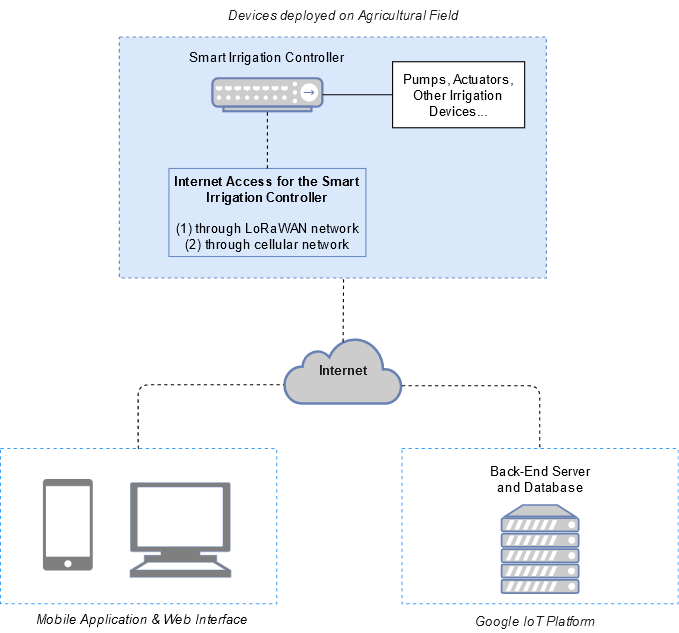

The diagram above was exported from draw.io. Its source (the exported page's mxGraphModel, read from the mxfile embedded in the PNG):
<mxGraphModel dx="93" dy="253" grid="0" gridSize="10" guides="1" tooltips="1" connect="1" arrows="1" fold="1" page="0" pageScale="1" pageWidth="1100" pageHeight="850" background="none" math="0" shadow="0">
  <root>
    <mxCell id="0" />
    <mxCell id="1" parent="0" />
    <mxCell id="ZRLhD8IwF5-HgL9arfi1-34" value="" style="whiteSpace=wrap;html=1;dashed=1;strokeColor=#0088FF;fontColor=#0000FF;opacity=80;" vertex="1" parent="1">
      <mxGeometry x="1889.75" y="888" width="251" height="141" as="geometry" />
    </mxCell>
    <mxCell id="ZRLhD8IwF5-HgL9arfi1-33" value="" style="whiteSpace=wrap;html=1;dashed=1;strokeColor=#0088FF;fontColor=#0000FF;opacity=80;" vertex="1" parent="1">
      <mxGeometry x="1525" y="888" width="251" height="141" as="geometry" />
    </mxCell>
    <mxCell id="EFtlELy6BQxMniYVuAi3-25" value="" style="whiteSpace=wrap;html=1;dashed=1;fillColor=#dae8fc;strokeColor=#6c8ebf;" parent="1" vertex="1">
      <mxGeometry x="1633" y="514" width="388" height="219" as="geometry" />
    </mxCell>
    <mxCell id="EFtlELy6BQxMniYVuAi3-2" value="" style="fontColor=#0066CC;verticalAlign=top;verticalLabelPosition=bottom;labelPosition=center;align=center;html=1;outlineConnect=0;fillColor=#CCCCCC;strokeColor=#6881B3;gradientColor=none;gradientDirection=north;strokeWidth=2;shape=mxgraph.networks.hub;" parent="1" vertex="1">
      <mxGeometry x="1717.5" y="551.5" width="100" height="30" as="geometry" />
    </mxCell>
    <mxCell id="EFtlELy6BQxMniYVuAi3-8" value="" style="fontColor=#0066CC;verticalAlign=top;verticalLabelPosition=bottom;labelPosition=center;align=center;html=1;outlineConnect=0;fillColor=#CCCCCC;strokeColor=#6881B3;gradientColor=none;gradientDirection=north;strokeWidth=2;shape=mxgraph.networks.server;" parent="1" vertex="1">
      <mxGeometry x="1980.25" y="939.3" width="70" height="80" as="geometry" />
    </mxCell>
    <mxCell id="EFtlELy6BQxMniYVuAi3-12" value="&lt;div&gt;&lt;b&gt;Internet Access for the Smart Irrigation Controller&lt;br&gt;&lt;/b&gt;&lt;/div&gt;&lt;div&gt;&lt;b&gt;&lt;br&gt;&lt;/b&gt;&lt;/div&gt;&lt;div&gt;(1) through LoRaWAN network&lt;br&gt;&lt;/div&gt;&lt;div&gt;(2) through cellular network&lt;br&gt;&lt;/div&gt;" style="text;html=1;fillColor=#dae8fc;align=center;verticalAlign=middle;whiteSpace=wrap;strokeColor=#6c8ebf;" parent="1" vertex="1">
      <mxGeometry x="1678" y="633.5" width="179" height="80" as="geometry" />
    </mxCell>
    <mxCell id="EFtlELy6BQxMniYVuAi3-16" value="Back-End Server and Database" style="text;html=1;strokeColor=none;fillColor=none;align=center;verticalAlign=middle;whiteSpace=wrap;" parent="1" vertex="1">
      <mxGeometry x="1966.5" y="906" width="97.5" height="20" as="geometry" />
    </mxCell>
    <mxCell id="EFtlELy6BQxMniYVuAi3-18" value="&lt;div&gt;Smart Irrigation Controller&lt;/div&gt;" style="text;html=1;strokeColor=none;fillColor=none;align=center;verticalAlign=middle;whiteSpace=wrap;" parent="1" vertex="1">
      <mxGeometry x="1675" y="523" width="185" height="20" as="geometry" />
    </mxCell>
    <mxCell id="EFtlELy6BQxMniYVuAi3-23" value="" style="endArrow=none;html=1;fontColor=#0000FF;entryX=1;entryY=0.5;entryDx=0;entryDy=0;exitX=1;exitY=0.5;exitDx=0;exitDy=0;exitPerimeter=0;" parent="1" source="EFtlELy6BQxMniYVuAi3-2" target="EFtlELy6BQxMniYVuAi3-43" edge="1">
      <mxGeometry width="50" height="50" relative="1" as="geometry">
        <mxPoint x="1820.25" y="566.5" as="sourcePoint" />
        <mxPoint x="1762.75" y="420.5" as="targetPoint" />
      </mxGeometry>
    </mxCell>
    <mxCell id="EFtlELy6BQxMniYVuAi3-27" value="&lt;font color=&quot;#1A1A1A&quot;&gt;&lt;i&gt;Devices deployed on Agricultural Field&lt;/i&gt;&lt;/font&gt;" style="text;html=1;strokeColor=none;fillColor=none;align=center;verticalAlign=middle;whiteSpace=wrap;dashed=1;fontColor=#0000FF;opacity=80;" parent="1" vertex="1">
      <mxGeometry x="1727.5" y="481" width="217.5" height="28" as="geometry" />
    </mxCell>
    <mxCell id="EFtlELy6BQxMniYVuAi3-29" value="&lt;i&gt;&lt;font color=&quot;#1A1A1A&quot;&gt;Google IoT Platform&lt;br&gt;&lt;/font&gt;&lt;/i&gt;" style="text;html=1;strokeColor=none;fillColor=none;align=center;verticalAlign=middle;whiteSpace=wrap;dashed=1;fontColor=#0000FF;opacity=80;" parent="1" vertex="1">
      <mxGeometry x="1946.75" y="1035" width="130" height="20" as="geometry" />
    </mxCell>
    <mxCell id="EFtlELy6BQxMniYVuAi3-43" value="Pumps, Actuators, Other Irrigation Devices..." style="whiteSpace=wrap;html=1;" parent="1" vertex="1">
      <mxGeometry x="1881.25" y="536.5" width="120" height="60" as="geometry" />
    </mxCell>
    <mxCell id="EFtlELy6BQxMniYVuAi3-45" style="edgeStyle=orthogonalEdgeStyle;orthogonalLoop=1;jettySize=auto;html=1;exitX=0.5;exitY=1;exitDx=0;exitDy=0;fontColor=#0000FF;" parent="1" edge="1">
      <mxGeometry relative="1" as="geometry">
        <mxPoint x="2031.9999999999998" y="835.3" as="sourcePoint" />
        <mxPoint x="2031.9999999999998" y="835.3" as="targetPoint" />
      </mxGeometry>
    </mxCell>
    <mxCell id="ZRLhD8IwF5-HgL9arfi1-4" value="" style="shape=image;html=1;verticalAlign=top;verticalLabelPosition=bottom;labelBackgroundColor=#ffffff;imageAspect=0;aspect=fixed;image=https://cdn2.iconfinder.com/data/icons/pittogrammi/142/04-128.png;opacity=50;" vertex="1" parent="1">
      <mxGeometry x="1541.5" y="916" width="85" height="85" as="geometry" />
    </mxCell>
    <mxCell id="ZRLhD8IwF5-HgL9arfi1-5" value="" style="shape=mxgraph.signs.tech.computer;html=1;fillColor=#000000;verticalLabelPosition=bottom;verticalAlign=top;align=center;opacity=50;strokeColor=#6881B3;perimeterSpacing=5;" vertex="1" parent="1">
      <mxGeometry x="1642.75" y="919" width="91.5" height="86" as="geometry" />
    </mxCell>
    <mxCell id="ZRLhD8IwF5-HgL9arfi1-6" value="&lt;div&gt;&lt;i&gt;Mobile Application &amp;amp; Web Interface &lt;br&gt;&lt;/i&gt;&lt;/div&gt;" style="text;html=1;strokeColor=none;fillColor=none;align=center;verticalAlign=middle;whiteSpace=wrap;opacity=50;" vertex="1" parent="1">
      <mxGeometry x="1546" y="1035" width="216" height="15" as="geometry" />
    </mxCell>
    <mxCell id="ZRLhD8IwF5-HgL9arfi1-15" value="" style="endArrow=none;html=1;dashed=1;entryX=0.5;entryY=1;entryDx=0;entryDy=0;entryPerimeter=0;exitX=0.5;exitY=0;exitDx=0;exitDy=0;" edge="1" parent="1" source="EFtlELy6BQxMniYVuAi3-12" target="EFtlELy6BQxMniYVuAi3-2">
      <mxGeometry width="50" height="50" relative="1" as="geometry">
        <mxPoint x="1768" y="630" as="sourcePoint" />
        <mxPoint x="1768" y="586" as="targetPoint" />
      </mxGeometry>
    </mxCell>
    <mxCell id="ZRLhD8IwF5-HgL9arfi1-32" value="&lt;b&gt;&lt;font color=&quot;#1A1A1A&quot;&gt;Internet&lt;/font&gt;&lt;/b&gt;" style="html=1;outlineConnect=0;fillColor=#CCCCCC;gradientColor=none;gradientDirection=north;strokeWidth=2;shape=mxgraph.networks.cloud;fontColor=#ffffff;strokeColor=#6881B3;" vertex="1" parent="1">
      <mxGeometry x="1782.75" y="787" width="107" height="60" as="geometry" />
    </mxCell>
    <mxCell id="ZRLhD8IwF5-HgL9arfi1-35" value="" style="endArrow=none;html=1;entryX=0.5;entryY=0.08;entryDx=0;entryDy=0;entryPerimeter=0;dashed=1;exitX=0.525;exitY=1.005;exitDx=0;exitDy=0;exitPerimeter=0;" edge="1" parent="1" source="EFtlELy6BQxMniYVuAi3-25" target="ZRLhD8IwF5-HgL9arfi1-32">
      <mxGeometry width="50" height="50" relative="1" as="geometry">
        <mxPoint x="1836" y="712" as="sourcePoint" />
        <mxPoint x="1831" y="869" as="targetPoint" />
      </mxGeometry>
    </mxCell>
    <mxCell id="ZRLhD8IwF5-HgL9arfi1-36" value="" style="endArrow=none;dashed=1;html=1;edgeStyle=elbowEdgeStyle;entryX=-0.003;entryY=0.718;entryDx=0;entryDy=0;entryPerimeter=0;exitX=0.5;exitY=0;exitDx=0;exitDy=0;" edge="1" parent="1" source="ZRLhD8IwF5-HgL9arfi1-33" target="ZRLhD8IwF5-HgL9arfi1-32">
      <mxGeometry width="50" height="50" relative="1" as="geometry">
        <mxPoint x="1691" y="940" as="sourcePoint" />
        <mxPoint x="1771" y="840" as="targetPoint" />
        <Array as="points">
          <mxPoint x="1650" y="888" />
        </Array>
      </mxGeometry>
    </mxCell>
    <mxCell id="ZRLhD8IwF5-HgL9arfi1-37" value="" style="endArrow=none;html=1;dashed=1;edgeStyle=elbowEdgeStyle;exitX=1;exitY=0.733;exitDx=0;exitDy=0;exitPerimeter=0;entryX=0.5;entryY=0;entryDx=0;entryDy=0;" edge="1" parent="1" source="ZRLhD8IwF5-HgL9arfi1-32" target="ZRLhD8IwF5-HgL9arfi1-34">
      <mxGeometry width="50" height="50" relative="1" as="geometry">
        <mxPoint x="1781" y="919" as="sourcePoint" />
        <mxPoint x="2050" y="935" as="targetPoint" />
        <Array as="points">
          <mxPoint x="2015" y="861" />
        </Array>
      </mxGeometry>
    </mxCell>
  </root>
</mxGraphModel>